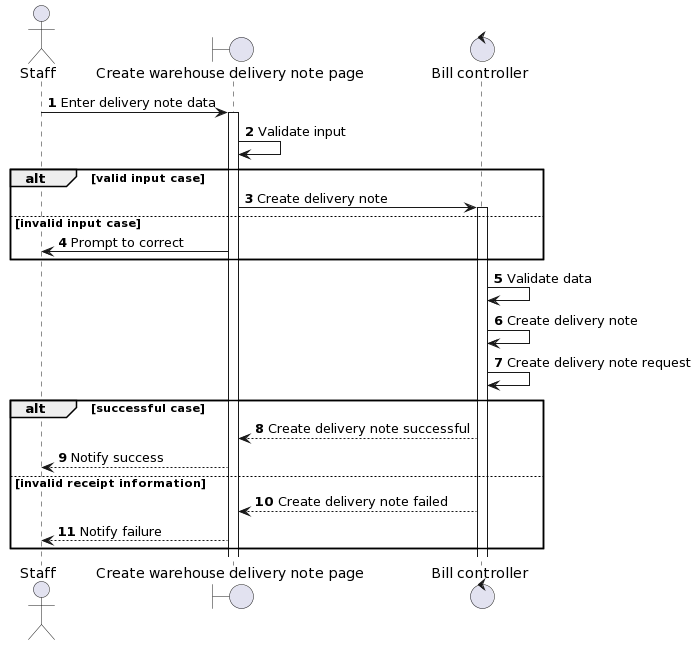

The diagram above was rendered by PlantUML. Its source (embedded in the PNG):
@startuml
autonumber
actor Staff
boundary "Create warehouse delivery note page" as Page
control "Bill controller" as BillClr
Staff -> Page ++: Enter delivery note data
Page -> Page: Validate input
alt valid input case
Page -> BillClr ++: Create delivery note
else invalid input case
Page -> Staff: Prompt to correct
end
BillClr -> BillClr: Validate data
BillClr -> BillClr: Create delivery note
BillClr -> BillClr: Create delivery note request
alt successful case
BillClr --> Page: Create delivery note successful
Page --> Staff: Notify success
else invalid receipt information
BillClr --> Page: Create delivery note failed
Page --> Staff: Notify failure
end
@enduml